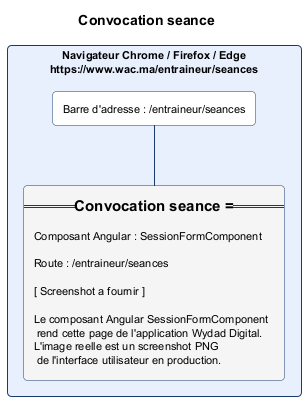

The diagram above was rendered by PlantUML. Its source (embedded in the PNG):
@startuml convocation_seance.png
skinparam backgroundColor #FFFFFF
skinparam defaultFontSize 11
skinparam rectangle {
  RoundCorner 8
  BorderColor #1A3A6E
  BackgroundColor #FAFAFA
}
title Convocation seance

rectangle "Navigateur Chrome / Firefox / Edge\nhttps://www.wac.ma/entraineur/seances" as NAV #E8F0FE {
  rectangle "Barre d'adresse : /entraineur/seances" as BAR #FFFFFF
  rectangle "=== Convocation seance ===\n\nComposant Angular : SessionFormComponent\n\nRoute : /entraineur/seances\n\n[ Screenshot a fournir ]\n\nLe composant Angular SessionFormComponent\n rend cette page de l'application Wydad Digital.\nL'image reelle est un screenshot PNG\n de l'interface utilisateur en production." as CONTENT #F5F5F5
}
BAR -[#1A3A6E]- CONTENT
@enduml